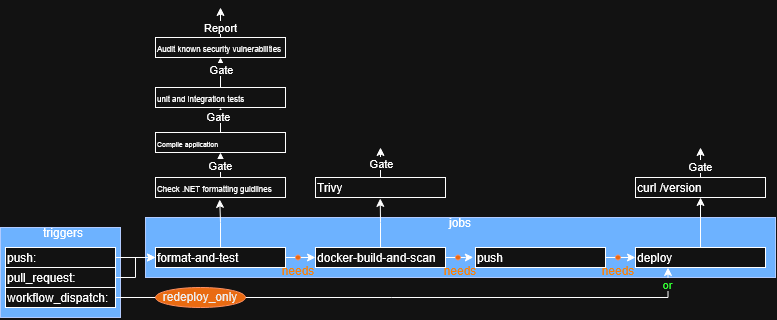

The diagram above was exported from draw.io. Its source (the exported page's mxGraphModel, read from the mxfile embedded in the PNG):
<mxGraphModel dx="601" dy="1762" grid="1" gridSize="10" guides="1" tooltips="1" connect="1" arrows="1" fold="1" page="1" pageScale="1" pageWidth="850" pageHeight="1100" math="0" shadow="0">
  <root>
    <mxCell id="0" />
    <mxCell id="1" parent="0" />
    <mxCell id="jAN_mg0R3eeLJUvIbOh2-34" parent="1" style="rounded=0;whiteSpace=wrap;html=1;fillColor=#0050ef;fontColor=#ffffff;strokeColor=#001DBC;" value="" vertex="1">
      <mxGeometry height="60" width="630" x="190" y="10" as="geometry" />
    </mxCell>
    <mxCell id="jAN_mg0R3eeLJUvIbOh2-11" connectable="0" parent="1" style="group;align=left;" value="Triggers" vertex="1">
      <mxGeometry height="70" width="115" x="50" y="40" as="geometry" />
    </mxCell>
    <mxCell id="jAN_mg0R3eeLJUvIbOh2-36" parent="jAN_mg0R3eeLJUvIbOh2-11" style="rounded=0;whiteSpace=wrap;html=1;fillColor=#0050ef;fontColor=#ffffff;strokeColor=#001DBC;" value="" vertex="1">
      <mxGeometry height="90" width="120" x="-5" y="-20" as="geometry" />
    </mxCell>
    <mxCell id="jAN_mg0R3eeLJUvIbOh2-8" parent="jAN_mg0R3eeLJUvIbOh2-11" style="rounded=0;whiteSpace=wrap;html=1;align=left;" value="&lt;div align=&quot;left&quot;&gt;push:&lt;/div&gt;" vertex="1">
      <mxGeometry height="20" width="110" as="geometry" />
    </mxCell>
    <mxCell id="jAN_mg0R3eeLJUvIbOh2-9" parent="jAN_mg0R3eeLJUvIbOh2-11" style="rounded=0;whiteSpace=wrap;html=1;align=left;" value="&lt;div align=&quot;left&quot;&gt;pull_request:&lt;/div&gt;" vertex="1">
      <mxGeometry height="20" width="110" y="20" as="geometry" />
    </mxCell>
    <mxCell id="jAN_mg0R3eeLJUvIbOh2-10" parent="jAN_mg0R3eeLJUvIbOh2-11" style="rounded=0;whiteSpace=wrap;html=1;align=left;" value="&lt;div align=&quot;left&quot;&gt;workflow_dispatch:&lt;/div&gt;" vertex="1">
      <mxGeometry height="20" width="110" y="40" as="geometry" />
    </mxCell>
    <mxCell id="jAN_mg0R3eeLJUvIbOh2-37" parent="jAN_mg0R3eeLJUvIbOh2-11" style="text;html=1;whiteSpace=wrap;strokeColor=none;fillColor=none;align=center;verticalAlign=middle;rounded=0;" value="triggers" vertex="1">
      <mxGeometry height="30" width="60" x="27.5" y="-30" as="geometry" />
    </mxCell>
    <mxCell id="jAN_mg0R3eeLJUvIbOh2-21" edge="1" parent="1" source="jAN_mg0R3eeLJUvIbOh2-14" style="edgeStyle=orthogonalEdgeStyle;rounded=0;orthogonalLoop=1;jettySize=auto;html=1;entryX=0;entryY=0.5;entryDx=0;entryDy=0;defaultLabelBackgroundColor=page;" target="jAN_mg0R3eeLJUvIbOh2-15">
      <mxGeometry relative="1" as="geometry" />
    </mxCell>
    <mxCell id="jAN_mg0R3eeLJUvIbOh2-14" parent="1" style="rounded=0;whiteSpace=wrap;html=1;align=left;" value="format-and-test" vertex="1">
      <mxGeometry height="20" width="130" x="200" y="40" as="geometry" />
    </mxCell>
    <mxCell id="jAN_mg0R3eeLJUvIbOh2-15" parent="1" style="rounded=0;whiteSpace=wrap;html=1;align=left;" value="docker-build-and-scan" vertex="1">
      <mxGeometry height="20" width="130" x="360" y="40" as="geometry" />
    </mxCell>
    <mxCell id="jAN_mg0R3eeLJUvIbOh2-23" edge="1" parent="1" source="jAN_mg0R3eeLJUvIbOh2-16" style="edgeStyle=orthogonalEdgeStyle;rounded=0;orthogonalLoop=1;jettySize=auto;html=1;entryX=0;entryY=0.5;entryDx=0;entryDy=0;defaultLabelBackgroundColor=page;" target="jAN_mg0R3eeLJUvIbOh2-17">
      <mxGeometry relative="1" as="geometry" />
    </mxCell>
    <mxCell id="jAN_mg0R3eeLJUvIbOh2-16" parent="1" style="rounded=0;whiteSpace=wrap;html=1;align=left;" value="push" vertex="1">
      <mxGeometry height="20" width="130" x="520" y="40" as="geometry" />
    </mxCell>
    <mxCell id="jAN_mg0R3eeLJUvIbOh2-89" edge="1" parent="1" source="jAN_mg0R3eeLJUvIbOh2-17" style="edgeStyle=orthogonalEdgeStyle;rounded=0;orthogonalLoop=1;jettySize=auto;html=1;entryX=0.5;entryY=1;entryDx=0;entryDy=0;defaultLabelBackgroundColor=page;" target="jAN_mg0R3eeLJUvIbOh2-77">
      <mxGeometry relative="1" as="geometry" />
    </mxCell>
    <mxCell id="jAN_mg0R3eeLJUvIbOh2-17" parent="1" style="rounded=0;whiteSpace=wrap;html=1;align=left;" value="deploy" vertex="1">
      <mxGeometry height="20" width="130" x="680" y="40" as="geometry" />
    </mxCell>
    <mxCell id="jAN_mg0R3eeLJUvIbOh2-18" edge="1" parent="1" source="jAN_mg0R3eeLJUvIbOh2-8" style="edgeStyle=orthogonalEdgeStyle;rounded=0;orthogonalLoop=1;jettySize=auto;html=1;entryX=0;entryY=0.5;entryDx=0;entryDy=0;defaultLabelBackgroundColor=page;" target="jAN_mg0R3eeLJUvIbOh2-14">
      <mxGeometry relative="1" as="geometry" />
    </mxCell>
    <mxCell id="jAN_mg0R3eeLJUvIbOh2-19" edge="1" parent="1" source="jAN_mg0R3eeLJUvIbOh2-9" style="edgeStyle=orthogonalEdgeStyle;rounded=0;orthogonalLoop=1;jettySize=auto;html=1;entryX=0;entryY=0.5;entryDx=0;entryDy=0;defaultLabelBackgroundColor=page;" target="jAN_mg0R3eeLJUvIbOh2-14">
      <mxGeometry relative="1" as="geometry" />
    </mxCell>
    <mxCell id="jAN_mg0R3eeLJUvIbOh2-20" edge="1" parent="1" style="edgeStyle=orthogonalEdgeStyle;rounded=0;orthogonalLoop=1;jettySize=auto;html=1;exitX=1;exitY=0.5;exitDx=0;exitDy=0;defaultLabelBackgroundColor=page;entryX=0.25;entryY=1;entryDx=0;entryDy=0;" target="jAN_mg0R3eeLJUvIbOh2-17">
      <mxGeometry relative="1" x="-0.443" as="geometry">
        <Array as="points">
          <mxPoint x="160" y="90" />
          <mxPoint x="712.5" y="90" />
        </Array>
        <mxPoint x="160" y="79.99999999999997" as="sourcePoint" />
        <mxPoint x="680.0000000000001" y="40" as="targetPoint" />
      </mxGeometry>
    </mxCell>
    <mxCell id="jAN_mg0R3eeLJUvIbOh2-87" connectable="0" parent="jAN_mg0R3eeLJUvIbOh2-20" style="edgeLabel;html=1;align=center;verticalAlign=middle;resizable=0;points=[];inheritText=fontFamily,fontSize,fontStyle,textOpacity,labelBorderColor,labelBorderWidth,labelBackgroundColor,defaultLabelBackgroundColor,labelPadding;defaultLabelBackgroundColor=page;fontColor=light-dark(#000000,#33FF33);" value="or" vertex="1">
      <mxGeometry relative="1" x="0.9454" y="1" as="geometry">
        <mxPoint as="offset" />
      </mxGeometry>
    </mxCell>
    <mxCell id="jAN_mg0R3eeLJUvIbOh2-22" edge="1" parent="1" source="jAN_mg0R3eeLJUvIbOh2-15" style="edgeStyle=orthogonalEdgeStyle;rounded=0;orthogonalLoop=1;jettySize=auto;html=1;entryX=-0.017;entryY=0.492;entryDx=0;entryDy=0;entryPerimeter=0;defaultLabelBackgroundColor=page;" target="jAN_mg0R3eeLJUvIbOh2-16">
      <mxGeometry relative="1" as="geometry" />
    </mxCell>
    <mxCell id="jAN_mg0R3eeLJUvIbOh2-25" parent="1" style="ellipse;whiteSpace=wrap;html=1;shapeInside=1;fillColor=#fa6800;fontColor=#000000;strokeColor=#C73500;" value="redeploy_only" vertex="1">
      <mxGeometry height="20" width="90" x="200" y="80" as="geometry" />
    </mxCell>
    <mxCell id="jAN_mg0R3eeLJUvIbOh2-26" parent="1" style="ellipse;whiteSpace=wrap;html=1;shapeInside=1;align=center;fillColor=#fa6800;fontColor=#000000;strokeColor=#C73500;" value="&lt;div&gt;&lt;br/&gt;&lt;/div&gt;" vertex="1">
      <mxGeometry height="5" width="5" x="340" y="47.5" as="geometry" />
    </mxCell>
    <mxCell id="jAN_mg0R3eeLJUvIbOh2-30" parent="1" style="ellipse;whiteSpace=wrap;html=1;shapeInside=1;align=center;fillColor=#fa6800;fontColor=#000000;strokeColor=#C73500;" value="&lt;div&gt;&lt;br/&gt;&lt;/div&gt;" vertex="1">
      <mxGeometry height="5" width="5" x="500" y="47.5" as="geometry" />
    </mxCell>
    <mxCell id="jAN_mg0R3eeLJUvIbOh2-31" parent="1" style="ellipse;whiteSpace=wrap;html=1;shapeInside=1;align=center;fillColor=#fa6800;fontColor=#000000;strokeColor=#C73500;" value="&lt;div&gt;&lt;br/&gt;&lt;/div&gt;" vertex="1">
      <mxGeometry height="5" width="5" x="660" y="47.5" as="geometry" />
    </mxCell>
    <mxCell id="jAN_mg0R3eeLJUvIbOh2-35" parent="1" style="text;html=1;whiteSpace=wrap;strokeColor=none;fillColor=none;align=center;verticalAlign=middle;rounded=0;" value="jobs" vertex="1">
      <mxGeometry height="30" width="60" x="475" as="geometry" />
    </mxCell>
    <mxCell id="jAN_mg0R3eeLJUvIbOh2-38" parent="1" style="text;html=1;whiteSpace=wrap;strokeColor=none;fillColor=none;align=center;verticalAlign=middle;rounded=0;fontColor=light-dark(#000000,#FF8000);" value="needs" vertex="1">
      <mxGeometry height="5" width="40" x="322.5" y="60" as="geometry" />
    </mxCell>
    <mxCell id="jAN_mg0R3eeLJUvIbOh2-39" parent="1" style="text;html=1;whiteSpace=wrap;strokeColor=none;fillColor=none;align=center;verticalAlign=middle;rounded=0;fontColor=light-dark(#000000,#FF8000);" value="needs" vertex="1">
      <mxGeometry height="20" width="40" x="485" y="52.5" as="geometry" />
    </mxCell>
    <mxCell id="jAN_mg0R3eeLJUvIbOh2-40" parent="1" style="text;html=1;whiteSpace=wrap;strokeColor=none;fillColor=none;align=center;verticalAlign=middle;rounded=0;fontColor=light-dark(#000000,#FF8000);" value="needs" vertex="1">
      <mxGeometry height="20" width="40" x="642.5" y="52.5" as="geometry" />
    </mxCell>
    <mxCell id="jAN_mg0R3eeLJUvIbOh2-49" edge="1" parent="1" source="jAN_mg0R3eeLJUvIbOh2-45" style="edgeStyle=orthogonalEdgeStyle;rounded=0;orthogonalLoop=1;jettySize=auto;html=1;entryX=0.5;entryY=1;entryDx=0;entryDy=0;defaultLabelBackgroundColor=page;" target="jAN_mg0R3eeLJUvIbOh2-46" value="Gate">
      <mxGeometry relative="1" as="geometry" />
    </mxCell>
    <mxCell id="jAN_mg0R3eeLJUvIbOh2-45" parent="1" style="rounded=0;whiteSpace=wrap;html=1;align=left;" value="&lt;font style=&quot;font-size: 8px;&quot;&gt;Check .NET formatting guidlines&lt;/font&gt;" vertex="1">
      <mxGeometry height="20" width="130" x="200" y="-30" as="geometry" />
    </mxCell>
    <mxCell id="jAN_mg0R3eeLJUvIbOh2-50" edge="1" parent="1" source="jAN_mg0R3eeLJUvIbOh2-46" style="edgeStyle=orthogonalEdgeStyle;rounded=0;orthogonalLoop=1;jettySize=auto;html=1;entryX=0.5;entryY=1;entryDx=0;entryDy=0;defaultLabelBackgroundColor=page;" target="jAN_mg0R3eeLJUvIbOh2-47">
      <mxGeometry relative="1" as="geometry" />
    </mxCell>
    <mxCell id="jAN_mg0R3eeLJUvIbOh2-52" connectable="0" parent="jAN_mg0R3eeLJUvIbOh2-50" style="edgeLabel;html=1;align=center;verticalAlign=middle;resizable=0;points=[];inheritText=1;defaultLabelBackgroundColor=page;" value="Gate" vertex="1">
      <mxGeometry relative="1" x="-0.1425" y="-2" as="geometry">
        <mxPoint as="offset" />
      </mxGeometry>
    </mxCell>
    <mxCell id="jAN_mg0R3eeLJUvIbOh2-46" parent="1" style="rounded=0;whiteSpace=wrap;html=1;align=left;" value="&lt;font style=&quot;font-size: 7px;&quot;&gt;Compile application&lt;/font&gt;" vertex="1">
      <mxGeometry height="20" width="130" x="200" y="-75" as="geometry" />
    </mxCell>
    <mxCell id="jAN_mg0R3eeLJUvIbOh2-51" edge="1" parent="1" source="jAN_mg0R3eeLJUvIbOh2-47" style="edgeStyle=orthogonalEdgeStyle;rounded=0;orthogonalLoop=1;jettySize=auto;html=1;entryX=0.5;entryY=1;entryDx=0;entryDy=0;defaultLabelBackgroundColor=page;" target="jAN_mg0R3eeLJUvIbOh2-48">
      <mxGeometry relative="1" as="geometry" />
    </mxCell>
    <mxCell id="jAN_mg0R3eeLJUvIbOh2-53" connectable="0" parent="jAN_mg0R3eeLJUvIbOh2-51" style="edgeLabel;html=1;align=center;verticalAlign=middle;resizable=0;points=[];inheritText=1;defaultLabelBackgroundColor=page;" value="Gate" vertex="1">
      <mxGeometry relative="1" x="0.5633" as="geometry">
        <mxPoint as="offset" />
      </mxGeometry>
    </mxCell>
    <mxCell id="jAN_mg0R3eeLJUvIbOh2-47" parent="1" style="rounded=0;whiteSpace=wrap;html=1;align=left;" value="&lt;font style=&quot;font-size: 8px;&quot;&gt;unit and integration tests&lt;/font&gt;" vertex="1">
      <mxGeometry height="20" width="130" x="200" y="-120" as="geometry" />
    </mxCell>
    <mxCell id="jAN_mg0R3eeLJUvIbOh2-54" edge="1" parent="1" source="jAN_mg0R3eeLJUvIbOh2-48" style="edgeStyle=orthogonalEdgeStyle;rounded=0;orthogonalLoop=1;jettySize=auto;html=1;defaultLabelBackgroundColor=page;" value="Report">
      <mxGeometry relative="1" x="0.2308" as="geometry">
        <mxPoint as="offset" />
        <mxPoint x="265" y="-200" as="targetPoint" />
      </mxGeometry>
    </mxCell>
    <mxCell id="jAN_mg0R3eeLJUvIbOh2-48" parent="1" style="rounded=0;whiteSpace=wrap;html=1;align=left;" value="&lt;font style=&quot;font-size: 8px;&quot;&gt;Audit known security vulnerabilities&lt;/font&gt;" vertex="1">
      <mxGeometry height="20" width="130" x="200" y="-170" as="geometry" />
    </mxCell>
    <mxCell id="jAN_mg0R3eeLJUvIbOh2-55" edge="1" parent="1" source="jAN_mg0R3eeLJUvIbOh2-14" style="edgeStyle=orthogonalEdgeStyle;rounded=0;orthogonalLoop=1;jettySize=auto;html=1;entryX=0.494;entryY=1.096;entryDx=0;entryDy=0;entryPerimeter=0;defaultLabelBackgroundColor=page;" target="jAN_mg0R3eeLJUvIbOh2-45">
      <mxGeometry relative="1" as="geometry" />
    </mxCell>
    <mxCell id="jAN_mg0R3eeLJUvIbOh2-61" edge="1" parent="1" source="jAN_mg0R3eeLJUvIbOh2-63" style="edgeStyle=orthogonalEdgeStyle;rounded=0;orthogonalLoop=1;jettySize=auto;html=1;defaultLabelBackgroundColor=page;">
      <mxGeometry relative="1" x="0.5" as="geometry">
        <mxPoint x="425" y="-60" as="targetPoint" />
      </mxGeometry>
    </mxCell>
    <mxCell id="jAN_mg0R3eeLJUvIbOh2-62" connectable="0" parent="jAN_mg0R3eeLJUvIbOh2-61" style="edgeLabel;html=1;align=center;verticalAlign=middle;resizable=0;points=[];inheritText=1;defaultLabelBackgroundColor=page;" value="Gate" vertex="1">
      <mxGeometry relative="1" x="0.5633" as="geometry">
        <mxPoint y="4" as="offset" />
      </mxGeometry>
    </mxCell>
    <mxCell id="jAN_mg0R3eeLJUvIbOh2-63" parent="1" style="rounded=0;whiteSpace=wrap;html=1;align=left;" value="Trivy" vertex="1">
      <mxGeometry height="20" width="130" x="360" y="-30" as="geometry" />
    </mxCell>
    <mxCell id="jAN_mg0R3eeLJUvIbOh2-76" edge="1" parent="1" source="jAN_mg0R3eeLJUvIbOh2-77" style="edgeStyle=orthogonalEdgeStyle;rounded=0;orthogonalLoop=1;jettySize=auto;html=1;defaultLabelBackgroundColor=page;" value="Gate">
      <mxGeometry relative="1" x="0.2692" as="geometry">
        <mxPoint x="745" y="-60" as="targetPoint" />
      </mxGeometry>
    </mxCell>
    <mxCell id="jAN_mg0R3eeLJUvIbOh2-77" parent="1" style="rounded=0;whiteSpace=wrap;html=1;align=left;" value="curl /version" vertex="1">
      <mxGeometry height="20" width="130" x="680" y="-30" as="geometry" />
    </mxCell>
    <mxCell id="jAN_mg0R3eeLJUvIbOh2-88" edge="1" parent="1" source="jAN_mg0R3eeLJUvIbOh2-15" style="edgeStyle=orthogonalEdgeStyle;rounded=0;orthogonalLoop=1;jettySize=auto;html=1;exitX=0.5;exitY=0;exitDx=0;exitDy=0;entryX=0.498;entryY=1.046;entryDx=0;entryDy=0;entryPerimeter=0;defaultLabelBackgroundColor=page;" target="jAN_mg0R3eeLJUvIbOh2-63">
      <mxGeometry relative="1" as="geometry" />
    </mxCell>
  </root>
</mxGraphModel>